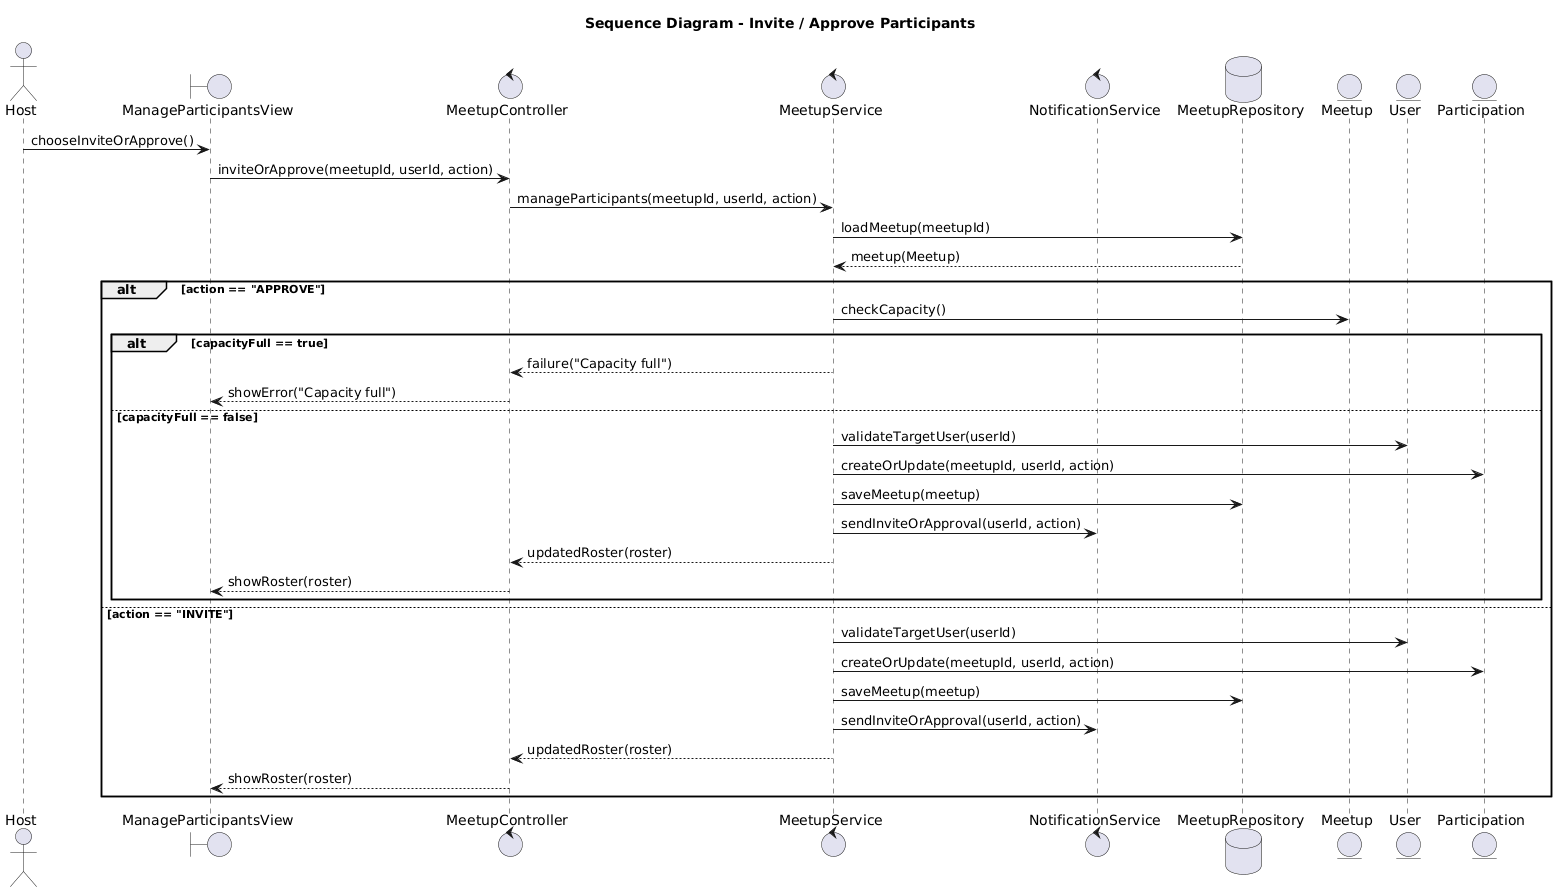

The diagram above was rendered by PlantUML. Its source (embedded in the PNG):
@startuml
title Sequence Diagram - Invite / Approve Participants
skinparam shadowing false
skinparam linetype ortho

actor HostActor as "Host"
boundary ManageParticipantsView
control MeetupController
control MeetupService
control NotificationService
database MeetupRepository
entity Meetup
entity User
entity Participation

HostActor -> ManageParticipantsView : chooseInviteOrApprove()
ManageParticipantsView -> MeetupController : inviteOrApprove(meetupId, userId, action)

MeetupController -> MeetupService : manageParticipants(meetupId, userId, action)

MeetupService -> MeetupRepository : loadMeetup(meetupId)
MeetupRepository --> MeetupService : meetup(Meetup)

alt action == "APPROVE"
  MeetupService -> Meetup : checkCapacity()
  alt capacityFull == true
    MeetupService --> MeetupController : failure("Capacity full")
    MeetupController --> ManageParticipantsView : showError("Capacity full")
  else capacityFull == false
    MeetupService -> User : validateTargetUser(userId)
    MeetupService -> Participation : createOrUpdate(meetupId, userId, action)
    MeetupService -> MeetupRepository : saveMeetup(meetup)
    MeetupService -> NotificationService : sendInviteOrApproval(userId, action)
    MeetupService --> MeetupController : updatedRoster(roster)
    MeetupController --> ManageParticipantsView : showRoster(roster)
  end
else action == "INVITE"
  MeetupService -> User : validateTargetUser(userId)
  MeetupService -> Participation : createOrUpdate(meetupId, userId, action)
  MeetupService -> MeetupRepository : saveMeetup(meetup)
  MeetupService -> NotificationService : sendInviteOrApproval(userId, action)
  MeetupService --> MeetupController : updatedRoster(roster)
  MeetupController --> ManageParticipantsView : showRoster(roster)
end
@enduml